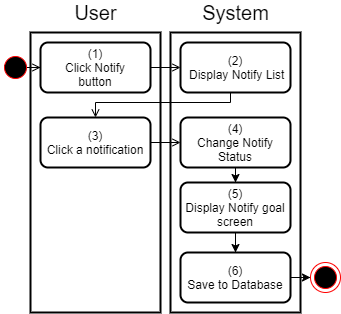

The diagram above was exported from draw.io. Its source (the exported page's mxGraphModel, read from the mxfile embedded in the PNG):
<mxGraphModel dx="525" dy="431" grid="1" gridSize="10" guides="1" tooltips="1" connect="1" arrows="1" fold="1" page="1" pageScale="1" pageWidth="850" pageHeight="1100" math="0" shadow="0">
  <root>
    <mxCell id="w-_pokAyAXZA5vZ4Xatp-0" />
    <mxCell id="w-_pokAyAXZA5vZ4Xatp-1" parent="w-_pokAyAXZA5vZ4Xatp-0" />
    <mxCell id="ucX9dAqw9OU-FAbxRogL-0" value="" style="rounded=0;whiteSpace=wrap;html=1;strokeWidth=2;" vertex="1" parent="w-_pokAyAXZA5vZ4Xatp-1">
      <mxGeometry x="390" y="200" width="130" height="280" as="geometry" />
    </mxCell>
    <mxCell id="ucX9dAqw9OU-FAbxRogL-1" value="" style="rounded=0;whiteSpace=wrap;html=1;strokeWidth=2;" vertex="1" parent="w-_pokAyAXZA5vZ4Xatp-1">
      <mxGeometry x="250" y="200" width="130" height="280" as="geometry" />
    </mxCell>
    <mxCell id="ucX9dAqw9OU-FAbxRogL-2" value="&lt;font style=&quot;font-size: 20px&quot;&gt;User&lt;/font&gt;" style="text;html=1;align=center;verticalAlign=middle;resizable=0;points=[];autosize=1;strokeColor=none;fillColor=none;" vertex="1" parent="w-_pokAyAXZA5vZ4Xatp-1">
      <mxGeometry x="285" y="170" width="60" height="20" as="geometry" />
    </mxCell>
    <mxCell id="ucX9dAqw9OU-FAbxRogL-3" value="&lt;font style=&quot;font-size: 20px&quot;&gt;System&lt;/font&gt;" style="text;html=1;align=center;verticalAlign=middle;resizable=0;points=[];autosize=1;strokeColor=none;fillColor=none;" vertex="1" parent="w-_pokAyAXZA5vZ4Xatp-1">
      <mxGeometry x="415" y="170" width="80" height="20" as="geometry" />
    </mxCell>
    <mxCell id="ucX9dAqw9OU-FAbxRogL-4" value="" style="edgeStyle=orthogonalEdgeStyle;rounded=0;orthogonalLoop=1;jettySize=auto;html=1;endArrow=open;endFill=0;" edge="1" parent="w-_pokAyAXZA5vZ4Xatp-1" source="ucX9dAqw9OU-FAbxRogL-5" target="ucX9dAqw9OU-FAbxRogL-7">
      <mxGeometry relative="1" as="geometry" />
    </mxCell>
    <mxCell id="ucX9dAqw9OU-FAbxRogL-5" value="v&amp;nbsp; &amp;nbsp; &amp;nbsp;" style="ellipse;html=1;shape=startState;fillColor=#000000;strokeColor=#ff0000;rounded=0;" vertex="1" parent="w-_pokAyAXZA5vZ4Xatp-1">
      <mxGeometry x="220" y="220" width="30" height="30" as="geometry" />
    </mxCell>
    <mxCell id="ucX9dAqw9OU-FAbxRogL-6" style="edgeStyle=orthogonalEdgeStyle;rounded=0;orthogonalLoop=1;jettySize=auto;html=1;endArrow=open;endFill=0;" edge="1" parent="w-_pokAyAXZA5vZ4Xatp-1" source="ucX9dAqw9OU-FAbxRogL-7" target="ucX9dAqw9OU-FAbxRogL-9">
      <mxGeometry relative="1" as="geometry" />
    </mxCell>
    <mxCell id="ucX9dAqw9OU-FAbxRogL-7" value="(1)&lt;br&gt;Click Notify&lt;br&gt;button" style="rounded=1;whiteSpace=wrap;html=1;strokeWidth=2;" vertex="1" parent="w-_pokAyAXZA5vZ4Xatp-1">
      <mxGeometry x="260" y="210" width="110" height="50" as="geometry" />
    </mxCell>
    <mxCell id="ucX9dAqw9OU-FAbxRogL-8" style="edgeStyle=orthogonalEdgeStyle;rounded=0;orthogonalLoop=1;jettySize=auto;html=1;entryX=0.5;entryY=0;entryDx=0;entryDy=0;endArrow=open;endFill=0;" edge="1" parent="w-_pokAyAXZA5vZ4Xatp-1" source="ucX9dAqw9OU-FAbxRogL-9" target="ucX9dAqw9OU-FAbxRogL-11">
      <mxGeometry relative="1" as="geometry">
        <Array as="points">
          <mxPoint x="450" y="270" />
          <mxPoint x="315" y="270" />
        </Array>
      </mxGeometry>
    </mxCell>
    <mxCell id="ucX9dAqw9OU-FAbxRogL-9" value="(2)&lt;br&gt;&amp;nbsp;Display Notify List" style="rounded=1;whiteSpace=wrap;html=1;strokeWidth=2;" vertex="1" parent="w-_pokAyAXZA5vZ4Xatp-1">
      <mxGeometry x="400" y="210" width="110" height="50" as="geometry" />
    </mxCell>
    <mxCell id="ucX9dAqw9OU-FAbxRogL-10" style="edgeStyle=orthogonalEdgeStyle;rounded=0;orthogonalLoop=1;jettySize=auto;html=1;entryX=0;entryY=0.5;entryDx=0;entryDy=0;endArrow=open;endFill=0;" edge="1" parent="w-_pokAyAXZA5vZ4Xatp-1" source="ucX9dAqw9OU-FAbxRogL-11" target="ucX9dAqw9OU-FAbxRogL-13">
      <mxGeometry relative="1" as="geometry" />
    </mxCell>
    <mxCell id="ucX9dAqw9OU-FAbxRogL-11" value="(3)&lt;br&gt;Click a notification" style="rounded=1;whiteSpace=wrap;html=1;strokeWidth=2;" vertex="1" parent="w-_pokAyAXZA5vZ4Xatp-1">
      <mxGeometry x="260" y="285" width="110" height="50" as="geometry" />
    </mxCell>
    <mxCell id="ucX9dAqw9OU-FAbxRogL-20" value="" style="edgeStyle=orthogonalEdgeStyle;rounded=0;orthogonalLoop=1;jettySize=auto;html=1;" edge="1" parent="w-_pokAyAXZA5vZ4Xatp-1" source="ucX9dAqw9OU-FAbxRogL-13" target="ucX9dAqw9OU-FAbxRogL-19">
      <mxGeometry relative="1" as="geometry" />
    </mxCell>
    <mxCell id="ucX9dAqw9OU-FAbxRogL-13" value="(4)&lt;br&gt;Change Notify Status" style="rounded=1;whiteSpace=wrap;html=1;strokeWidth=2;" vertex="1" parent="w-_pokAyAXZA5vZ4Xatp-1">
      <mxGeometry x="400" y="285" width="110" height="50" as="geometry" />
    </mxCell>
    <mxCell id="ucX9dAqw9OU-FAbxRogL-22" value="" style="edgeStyle=orthogonalEdgeStyle;rounded=0;orthogonalLoop=1;jettySize=auto;html=1;" edge="1" parent="w-_pokAyAXZA5vZ4Xatp-1" source="ucX9dAqw9OU-FAbxRogL-17" target="ucX9dAqw9OU-FAbxRogL-18">
      <mxGeometry relative="1" as="geometry" />
    </mxCell>
    <mxCell id="ucX9dAqw9OU-FAbxRogL-17" value="(6)&lt;br&gt;Save to Database" style="rounded=1;whiteSpace=wrap;html=1;strokeWidth=2;" vertex="1" parent="w-_pokAyAXZA5vZ4Xatp-1">
      <mxGeometry x="400" y="420" width="110" height="50" as="geometry" />
    </mxCell>
    <mxCell id="ucX9dAqw9OU-FAbxRogL-18" value="" style="ellipse;html=1;shape=endState;fillColor=#000000;strokeColor=#ff0000;" vertex="1" parent="w-_pokAyAXZA5vZ4Xatp-1">
      <mxGeometry x="530" y="430" width="30" height="30" as="geometry" />
    </mxCell>
    <mxCell id="ucX9dAqw9OU-FAbxRogL-21" value="" style="edgeStyle=orthogonalEdgeStyle;rounded=0;orthogonalLoop=1;jettySize=auto;html=1;" edge="1" parent="w-_pokAyAXZA5vZ4Xatp-1" source="ucX9dAqw9OU-FAbxRogL-19" target="ucX9dAqw9OU-FAbxRogL-17">
      <mxGeometry relative="1" as="geometry" />
    </mxCell>
    <mxCell id="ucX9dAqw9OU-FAbxRogL-19" value="(5)&lt;br&gt;Display Notify goal screen" style="rounded=1;whiteSpace=wrap;html=1;strokeWidth=2;" vertex="1" parent="w-_pokAyAXZA5vZ4Xatp-1">
      <mxGeometry x="400" y="350" width="110" height="50" as="geometry" />
    </mxCell>
  </root>
</mxGraphModel>